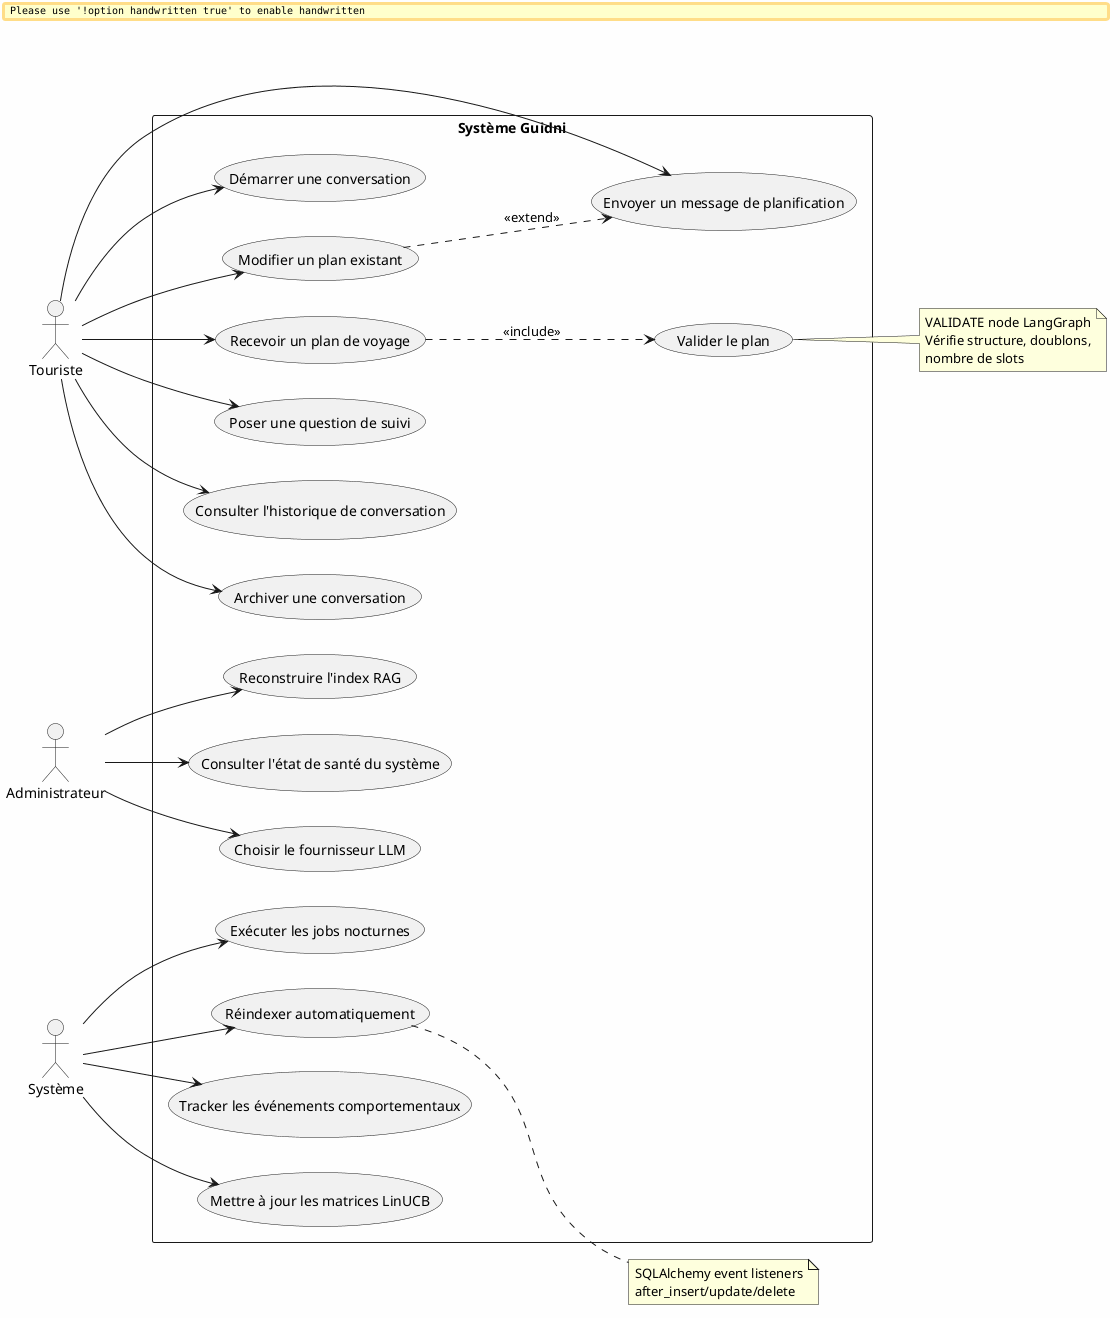

The diagram above was rendered by PlantUML. Its source (embedded in the PNG):
@startuml
skinparam backgroundColor #FEFEFE
skinparam handwritten false
skinparam defaultFontName "Arial"

left to right direction
skinparam packageStyle rectangle

actor "Touriste" as Tourist
actor "Administrateur" as Admin
actor "Système" as System

rectangle "Système Guidni" {

  Tourist --> (Démarrer une conversation)
  Tourist --> (Envoyer un message de planification)
  Tourist --> (Recevoir un plan de voyage)
  Tourist --> (Modifier un plan existant)
  Tourist --> (Poser une question de suivi)
  Tourist --> (Consulter l'historique de conversation)
  Tourist --> (Archiver une conversation)

  (Modifier un plan existant) .-> (Envoyer un message de planification) : <<extend>>
  (Recevoir un plan de voyage) ..> (Valider le plan) : <<include>>

  Admin --> (Reconstruire l'index RAG)
  Admin --> (Consulter l'état de santé du système)
  Admin --> (Choisir le fournisseur LLM)

  System --> (Tracker les événements comportementaux)
  System --> (Mettre à jour les matrices LinUCB)
  System --> (Exécuter les jobs nocturnes)
  System --> (Réindexer automatiquement)
}

note right of (Valider le plan)
  VALIDATE node LangGraph
  Vérifie structure, doublons,
  nombre de slots
end note

note right of (Réindexer automatiquement)
  SQLAlchemy event listeners
  after_insert/update/delete
end note

@enduml